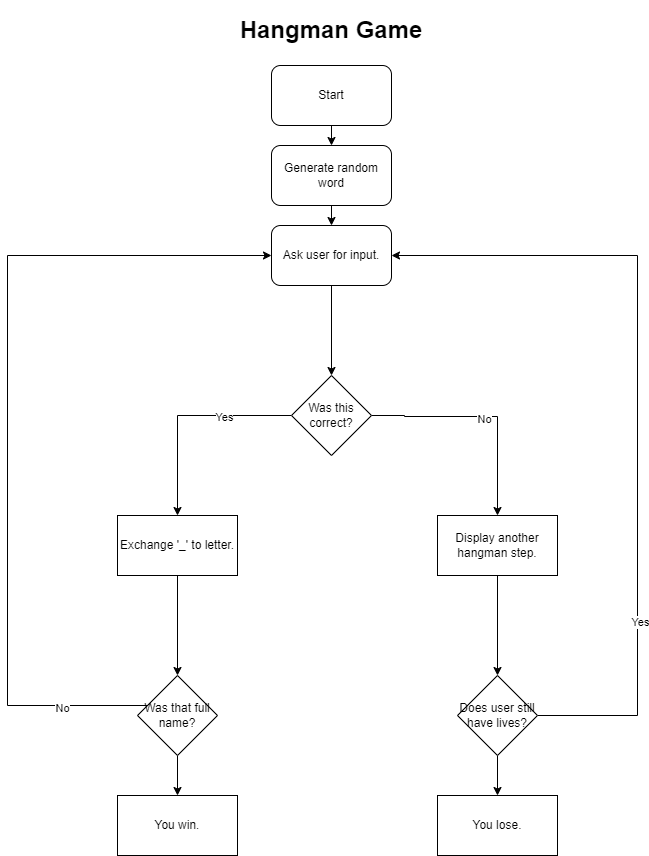

The diagram above was exported from draw.io. Its source (the exported page's mxGraphModel, read from the mxfile embedded in the PNG):
<mxGraphModel dx="1426" dy="769" grid="1" gridSize="10" guides="1" tooltips="1" connect="1" arrows="1" fold="1" page="1" pageScale="1" pageWidth="827" pageHeight="1169" math="0" shadow="0">
  <root>
    <mxCell id="WIyWlLk6GJQsqaUBKTNV-0" />
    <mxCell id="WIyWlLk6GJQsqaUBKTNV-1" parent="WIyWlLk6GJQsqaUBKTNV-0" />
    <mxCell id="HTZSZMnja1B1bX84riSe-2" value="&lt;h1&gt;Hangman Game&lt;/h1&gt;" style="text;html=1;strokeColor=none;fillColor=none;align=center;verticalAlign=middle;whiteSpace=wrap;rounded=0;" vertex="1" parent="WIyWlLk6GJQsqaUBKTNV-1">
      <mxGeometry x="254" y="10" width="320" height="50" as="geometry" />
    </mxCell>
    <mxCell id="HTZSZMnja1B1bX84riSe-7" value="" style="edgeStyle=orthogonalEdgeStyle;rounded=0;orthogonalLoop=1;jettySize=auto;html=1;" edge="1" parent="WIyWlLk6GJQsqaUBKTNV-1" source="HTZSZMnja1B1bX84riSe-4" target="HTZSZMnja1B1bX84riSe-6">
      <mxGeometry relative="1" as="geometry" />
    </mxCell>
    <mxCell id="HTZSZMnja1B1bX84riSe-4" value="Ask user for input." style="rounded=1;whiteSpace=wrap;html=1;" vertex="1" parent="WIyWlLk6GJQsqaUBKTNV-1">
      <mxGeometry x="354" y="230" width="120" height="60" as="geometry" />
    </mxCell>
    <mxCell id="HTZSZMnja1B1bX84riSe-10" value="" style="edgeStyle=orthogonalEdgeStyle;rounded=0;orthogonalLoop=1;jettySize=auto;html=1;entryX=0.5;entryY=0;entryDx=0;entryDy=0;" edge="1" parent="WIyWlLk6GJQsqaUBKTNV-1" source="HTZSZMnja1B1bX84riSe-6" target="HTZSZMnja1B1bX84riSe-25">
      <mxGeometry relative="1" as="geometry">
        <mxPoint x="414" y="500" as="targetPoint" />
      </mxGeometry>
    </mxCell>
    <mxCell id="HTZSZMnja1B1bX84riSe-12" value="Yes&lt;br&gt;" style="edgeLabel;html=1;align=center;verticalAlign=middle;resizable=0;points=[];" vertex="1" connectable="0" parent="HTZSZMnja1B1bX84riSe-10">
      <mxGeometry x="-0.3667" y="1" relative="1" as="geometry">
        <mxPoint as="offset" />
      </mxGeometry>
    </mxCell>
    <mxCell id="HTZSZMnja1B1bX84riSe-17" style="edgeStyle=orthogonalEdgeStyle;rounded=0;orthogonalLoop=1;jettySize=auto;html=1;entryX=0.5;entryY=0;entryDx=0;entryDy=0;" edge="1" parent="WIyWlLk6GJQsqaUBKTNV-1" source="HTZSZMnja1B1bX84riSe-6" target="HTZSZMnja1B1bX84riSe-23">
      <mxGeometry relative="1" as="geometry">
        <mxPoint x="520" y="420" as="targetPoint" />
        <Array as="points">
          <mxPoint x="487" y="420" />
          <mxPoint x="487" y="421" />
          <mxPoint x="580" y="421" />
        </Array>
      </mxGeometry>
    </mxCell>
    <mxCell id="HTZSZMnja1B1bX84riSe-18" value="No&lt;br&gt;" style="edgeLabel;html=1;align=center;verticalAlign=middle;resizable=0;points=[];" vertex="1" connectable="0" parent="HTZSZMnja1B1bX84riSe-17">
      <mxGeometry y="-2" relative="1" as="geometry">
        <mxPoint as="offset" />
      </mxGeometry>
    </mxCell>
    <mxCell id="HTZSZMnja1B1bX84riSe-6" value="Was this correct?" style="rhombus;whiteSpace=wrap;html=1;" vertex="1" parent="WIyWlLk6GJQsqaUBKTNV-1">
      <mxGeometry x="374" y="380" width="80" height="80" as="geometry" />
    </mxCell>
    <mxCell id="HTZSZMnja1B1bX84riSe-11" style="edgeStyle=orthogonalEdgeStyle;rounded=0;orthogonalLoop=1;jettySize=auto;html=1;entryX=0;entryY=0.5;entryDx=0;entryDy=0;" edge="1" parent="WIyWlLk6GJQsqaUBKTNV-1" source="HTZSZMnja1B1bX84riSe-9" target="HTZSZMnja1B1bX84riSe-4">
      <mxGeometry relative="1" as="geometry">
        <Array as="points">
          <mxPoint x="90" y="710" />
          <mxPoint x="90" y="260" />
        </Array>
      </mxGeometry>
    </mxCell>
    <mxCell id="HTZSZMnja1B1bX84riSe-13" value="No" style="edgeLabel;html=1;align=center;verticalAlign=middle;resizable=0;points=[];" vertex="1" connectable="0" parent="HTZSZMnja1B1bX84riSe-11">
      <mxGeometry x="-0.7992" y="2" relative="1" as="geometry">
        <mxPoint as="offset" />
      </mxGeometry>
    </mxCell>
    <mxCell id="HTZSZMnja1B1bX84riSe-15" value="" style="edgeStyle=orthogonalEdgeStyle;rounded=0;orthogonalLoop=1;jettySize=auto;html=1;" edge="1" parent="WIyWlLk6GJQsqaUBKTNV-1" source="HTZSZMnja1B1bX84riSe-9" target="HTZSZMnja1B1bX84riSe-14">
      <mxGeometry relative="1" as="geometry" />
    </mxCell>
    <mxCell id="HTZSZMnja1B1bX84riSe-9" value="Was that full name?" style="rhombus;whiteSpace=wrap;html=1;" vertex="1" parent="WIyWlLk6GJQsqaUBKTNV-1">
      <mxGeometry x="220" y="680" width="80" height="80" as="geometry" />
    </mxCell>
    <mxCell id="HTZSZMnja1B1bX84riSe-14" value="You win." style="rounded=0;whiteSpace=wrap;html=1;" vertex="1" parent="WIyWlLk6GJQsqaUBKTNV-1">
      <mxGeometry x="200" y="800" width="120" height="60" as="geometry" />
    </mxCell>
    <mxCell id="HTZSZMnja1B1bX84riSe-20" value="" style="edgeStyle=orthogonalEdgeStyle;rounded=0;orthogonalLoop=1;jettySize=auto;html=1;" edge="1" parent="WIyWlLk6GJQsqaUBKTNV-1" source="HTZSZMnja1B1bX84riSe-16" target="HTZSZMnja1B1bX84riSe-19">
      <mxGeometry relative="1" as="geometry" />
    </mxCell>
    <mxCell id="HTZSZMnja1B1bX84riSe-21" style="edgeStyle=orthogonalEdgeStyle;rounded=0;orthogonalLoop=1;jettySize=auto;html=1;entryX=1;entryY=0.5;entryDx=0;entryDy=0;" edge="1" parent="WIyWlLk6GJQsqaUBKTNV-1" source="HTZSZMnja1B1bX84riSe-16" target="HTZSZMnja1B1bX84riSe-4">
      <mxGeometry relative="1" as="geometry">
        <mxPoint x="620" y="330" as="targetPoint" />
        <Array as="points">
          <mxPoint x="720" y="260" />
        </Array>
      </mxGeometry>
    </mxCell>
    <mxCell id="HTZSZMnja1B1bX84riSe-22" value="Yes" style="edgeLabel;html=1;align=center;verticalAlign=middle;resizable=0;points=[];" vertex="1" connectable="0" parent="HTZSZMnja1B1bX84riSe-21">
      <mxGeometry x="-0.5188" y="-2" relative="1" as="geometry">
        <mxPoint as="offset" />
      </mxGeometry>
    </mxCell>
    <mxCell id="HTZSZMnja1B1bX84riSe-16" value="Does user still have lives?" style="rhombus;whiteSpace=wrap;html=1;" vertex="1" parent="WIyWlLk6GJQsqaUBKTNV-1">
      <mxGeometry x="540" y="680" width="80" height="80" as="geometry" />
    </mxCell>
    <mxCell id="HTZSZMnja1B1bX84riSe-19" value="You lose." style="whiteSpace=wrap;html=1;" vertex="1" parent="WIyWlLk6GJQsqaUBKTNV-1">
      <mxGeometry x="520" y="800" width="120" height="60" as="geometry" />
    </mxCell>
    <mxCell id="HTZSZMnja1B1bX84riSe-34" style="edgeStyle=orthogonalEdgeStyle;rounded=0;orthogonalLoop=1;jettySize=auto;html=1;exitX=0.5;exitY=1;exitDx=0;exitDy=0;entryX=0.5;entryY=0;entryDx=0;entryDy=0;" edge="1" parent="WIyWlLk6GJQsqaUBKTNV-1" source="HTZSZMnja1B1bX84riSe-23" target="HTZSZMnja1B1bX84riSe-16">
      <mxGeometry relative="1" as="geometry" />
    </mxCell>
    <mxCell id="HTZSZMnja1B1bX84riSe-23" value="Display another hangman step." style="rounded=0;whiteSpace=wrap;html=1;" vertex="1" parent="WIyWlLk6GJQsqaUBKTNV-1">
      <mxGeometry x="520" y="520" width="120" height="60" as="geometry" />
    </mxCell>
    <mxCell id="HTZSZMnja1B1bX84riSe-28" style="edgeStyle=orthogonalEdgeStyle;rounded=0;orthogonalLoop=1;jettySize=auto;html=1;entryX=0.5;entryY=0;entryDx=0;entryDy=0;" edge="1" parent="WIyWlLk6GJQsqaUBKTNV-1" source="HTZSZMnja1B1bX84riSe-25" target="HTZSZMnja1B1bX84riSe-9">
      <mxGeometry relative="1" as="geometry">
        <Array as="points">
          <mxPoint x="260" y="680" />
        </Array>
      </mxGeometry>
    </mxCell>
    <mxCell id="HTZSZMnja1B1bX84riSe-25" value="Exchange '_' to letter." style="rounded=0;whiteSpace=wrap;html=1;" vertex="1" parent="WIyWlLk6GJQsqaUBKTNV-1">
      <mxGeometry x="200" y="520" width="120" height="60" as="geometry" />
    </mxCell>
    <mxCell id="HTZSZMnja1B1bX84riSe-31" style="edgeStyle=orthogonalEdgeStyle;rounded=0;orthogonalLoop=1;jettySize=auto;html=1;exitX=0.5;exitY=1;exitDx=0;exitDy=0;entryX=0.5;entryY=0;entryDx=0;entryDy=0;" edge="1" parent="WIyWlLk6GJQsqaUBKTNV-1" source="HTZSZMnja1B1bX84riSe-29" target="HTZSZMnja1B1bX84riSe-30">
      <mxGeometry relative="1" as="geometry" />
    </mxCell>
    <mxCell id="HTZSZMnja1B1bX84riSe-29" value="Start" style="rounded=1;whiteSpace=wrap;html=1;" vertex="1" parent="WIyWlLk6GJQsqaUBKTNV-1">
      <mxGeometry x="354" y="70" width="120" height="60" as="geometry" />
    </mxCell>
    <mxCell id="HTZSZMnja1B1bX84riSe-32" style="edgeStyle=orthogonalEdgeStyle;rounded=0;orthogonalLoop=1;jettySize=auto;html=1;exitX=0.5;exitY=1;exitDx=0;exitDy=0;entryX=0.5;entryY=0;entryDx=0;entryDy=0;" edge="1" parent="WIyWlLk6GJQsqaUBKTNV-1" source="HTZSZMnja1B1bX84riSe-30" target="HTZSZMnja1B1bX84riSe-4">
      <mxGeometry relative="1" as="geometry" />
    </mxCell>
    <mxCell id="HTZSZMnja1B1bX84riSe-30" value="Generate random word" style="rounded=1;whiteSpace=wrap;html=1;" vertex="1" parent="WIyWlLk6GJQsqaUBKTNV-1">
      <mxGeometry x="354" y="150" width="120" height="60" as="geometry" />
    </mxCell>
  </root>
</mxGraphModel>